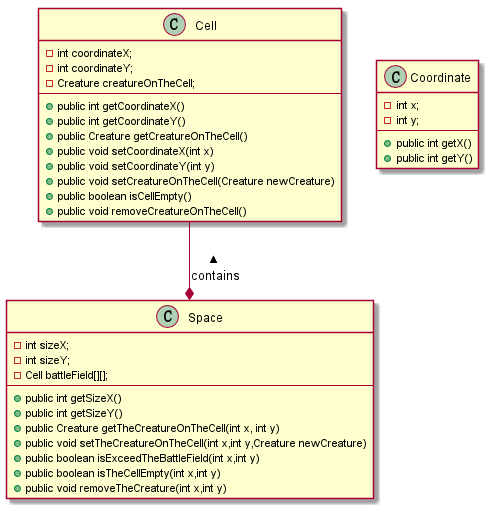

The diagram above was rendered by PlantUML. Its source (embedded in the PNG):
@startuml

class Cell{
    - int coordinateX;
    - int coordinateY;
    - Creature creatureOnTheCell;
    --
    + public int getCoordinateX()
    + public int getCoordinateY()
    + public Creature getCreatureOnTheCell()
    + public void setCoordinateX(int x)
    + public void setCoordinateY(int y)
    + public void setCreatureOnTheCell(Creature newCreature)
    + public boolean isCellEmpty()
    + public void removeCreatureOnTheCell()
}


class Space{
    - int sizeX;
    - int sizeY;
    - Cell battleField[][];
    --
    + public int getSizeX()
    + public int getSizeY()
    + public Creature getTheCreatureOnTheCell(int x, int y)
    + public void setTheCreatureOnTheCell(int x,int y,Creature newCreature)
    + public boolean isExceedTheBattleField(int x,int y)
    + public boolean isTheCellEmpty(int x,int y)
    + public void removeTheCreature(int x,int y)
}

class Coordinate{
    - int x;
    - int y;
    --
    + public int getX()
    + public int getY()
}

Space *-up- Cell :contains >


@enduml